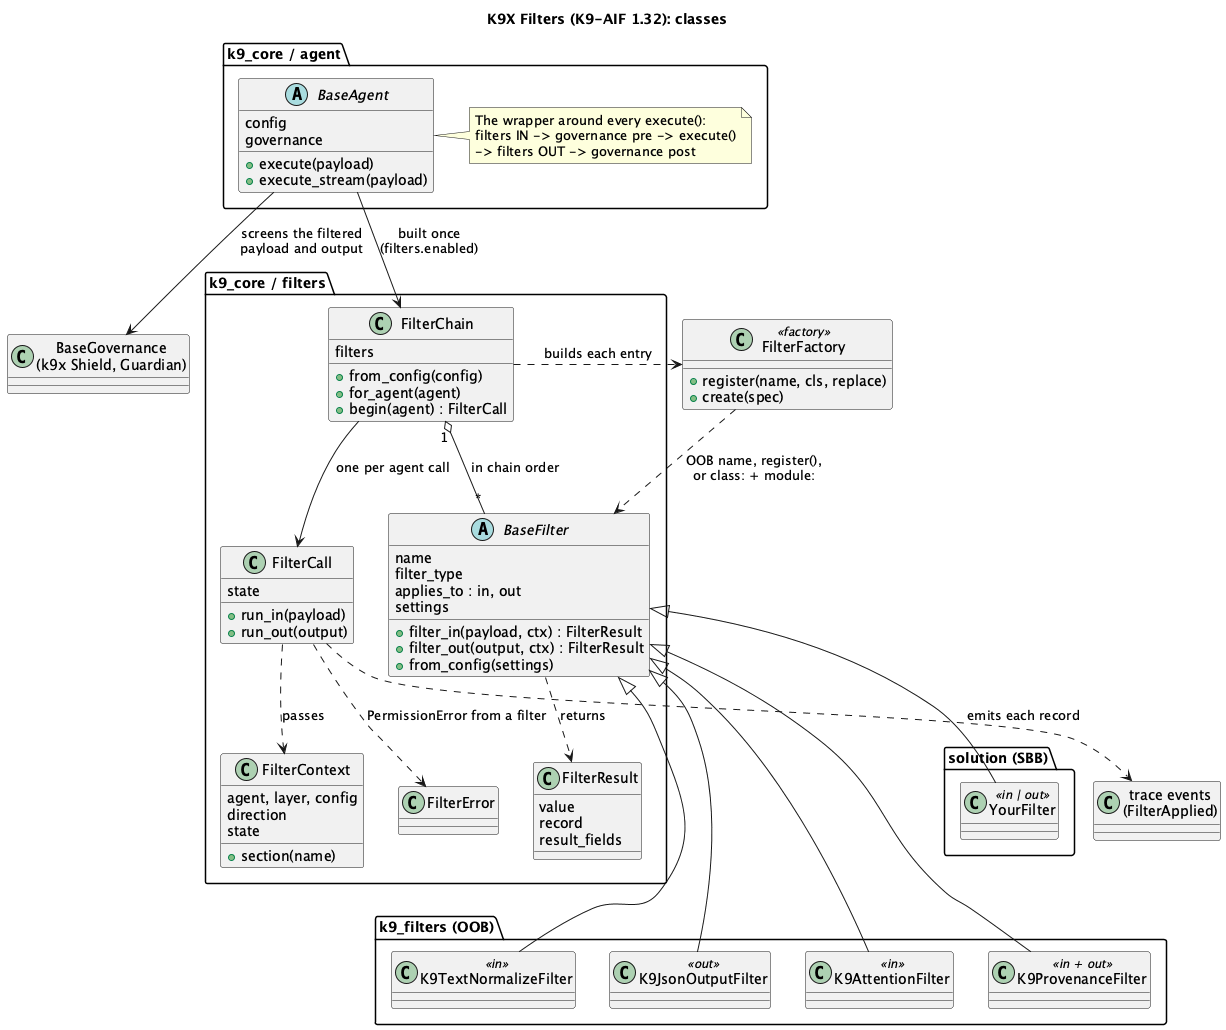

The diagram above was rendered by PlantUML. Its source (embedded in the PNG):
@startuml k9x_filters_class
title K9X Filters (K9-AIF 1.32): classes

package "k9_core / agent" {
  abstract class BaseAgent {
    config
    governance
    +execute(payload)
    +execute_stream(payload)
  }
  note right of BaseAgent
    The wrapper around every execute():
    filters IN -> governance pre -> execute()
    -> filters OUT -> governance post
  end note
}

package "k9_core / filters" {
  abstract class BaseFilter {
    name
    filter_type
    applies_to : in, out
    settings
    +filter_in(payload, ctx) : FilterResult
    +filter_out(output, ctx) : FilterResult
    +from_config(settings)
  }
  class FilterResult {
    value
    record
    result_fields
  }
  class FilterContext {
    agent, layer, config
    direction
    state
    +section(name)
  }
  class FilterChain {
    filters
    +from_config(config)
    +for_agent(agent)
    +begin(agent) : FilterCall
  }
  class FilterCall {
    state
    +run_in(payload)
    +run_out(output)
  }
  class FilterError
}

package "k9_filters (OOB)" {
  class K9TextNormalizeFilter <<in>>
  class K9AttentionFilter <<in>>
  class K9JsonOutputFilter <<out>>
  class K9ProvenanceFilter <<in + out>>
}

package "solution (SBB)" {
  class "YourFilter" as YourFilter <<in | out>>
}

class FilterFactory <<factory>> {
  +register(name, cls, replace)
  +create(spec)
}

class "BaseGovernance\n(k9x Shield, Guardian)" as Governance
class "trace events\n(FilterApplied)" as Trace

BaseFilter <|-- K9TextNormalizeFilter
BaseFilter <|-- K9AttentionFilter
BaseFilter <|-- K9JsonOutputFilter
BaseFilter <|-- K9ProvenanceFilter
BaseFilter <|-- YourFilter

FilterChain "1" o-- "*" BaseFilter : in chain order
FilterChain ..> FilterFactory : builds each entry
FilterFactory ..> BaseFilter : OOB name, register(),\nor class: + module:
FilterChain --> FilterCall : one per agent call
FilterCall ..> FilterContext : passes
BaseFilter ..> FilterResult : returns
FilterCall ..> Trace : emits each record
FilterCall ..> FilterError : PermissionError from a filter

BaseAgent --> FilterChain : built once\n(filters.enabled)
BaseAgent --> Governance : screens the filtered\npayload and output
FilterResult -[hidden]down- K9JsonOutputFilter
FilterError -[hidden]down- K9TextNormalizeFilter
@enduml